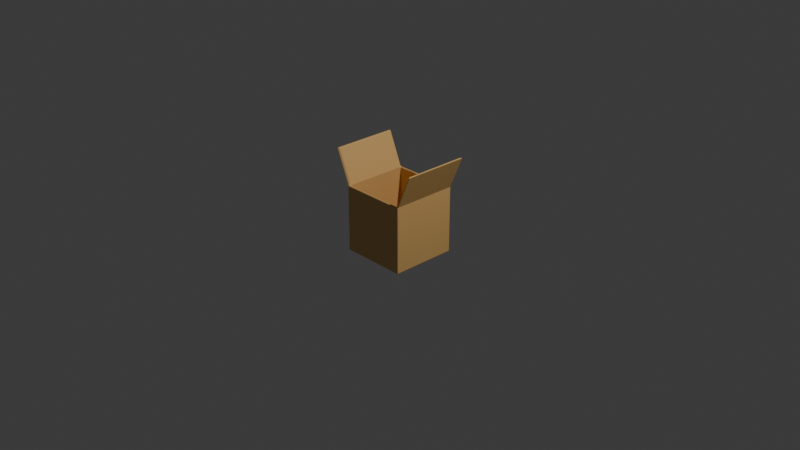 # Source: package.blend  (saved by Blender 4.0.36; exported with 4.5.12 LTS)
import bpy
from mathutils import Matrix  # noqa: F401  (used for matrix-valued properties, if any)

bpy.ops.wm.read_factory_settings(use_empty=True)
scene = bpy.context.scene
scene.name = 'Scene'

# ---- collections
col_collection = bpy.data.collections.new('Collection'); scene.collection.children.link(col_collection)

# ---- materials (node trees are filled in below, after node groups)
mat_material_001 = bpy.data.materials.new('Material.001')
mat_material_001.use_transparent_shadow = False

# ---- material node trees
mat_material_001.use_nodes = True; mat_material_001.node_tree.nodes.clear()
_N = mat_material_001.node_tree.nodes; _L = mat_material_001.node_tree.links
n0 = _N.new('ShaderNodeBsdfPrincipled'); n0.name = 'Principled BSDF'; n0.location = (292, 638)
n0.inputs[0].default_value = (0.8005, 0.4831, 0.1705, 1.0)
n0.inputs[3].default_value = 1.45
n1 = _N.new('ShaderNodeOutputMaterial'); n1.name = 'Material Output'; n1.location = (582, 638)
_L.new(n0.outputs[0], n1.inputs[0])
n1.is_active_output = True

# ---- world
world_world = bpy.data.worlds.new('World'); scene.world = world_world
world_world.use_nodes = True; world_world.node_tree.nodes.clear()
_N = world_world.node_tree.nodes; _L = world_world.node_tree.links
n0 = _N.new('ShaderNodeOutputWorld'); n0.name = 'World Output'; n0.location = (300, 300)
n1 = _N.new('ShaderNodeBackground'); n1.name = 'Background'; n1.location = (10, 300)
n1.inputs[0].default_value = (0.05088, 0.05088, 0.05088, 1.0)
_L.new(n1.outputs[0], n0.inputs[0])
n0.is_active_output = True
world_world.color = (0.05088, 0.05088, 0.05088)
world_world.use_sun_shadow = False
world_world.sun_shadow_jitter_overblur = 0.0

# ---- cameras
cam_camera = bpy.data.cameras.new('Camera')
cam_camera.clip_end = 100.0
cam_camera.ortho_scale = 7.314

# ---- lights
light_light = bpy.data.lights.new('Light', 'POINT')
light_light.transmission_factor = 0.0
light_light.use_soft_falloff = False
light_light.energy = 1000.0
light_light.shadow_soft_size = 0.1
light_light.shadow_maximum_resolution = 0.006
light_light.use_absolute_resolution = True

# ---- meshes
me_cube_002 = bpy.data.meshes.new('Cube.002')
me_cube_002.from_pydata([(-1.0, -1.0, -1.0), (-0.9416, -0.9416, -0.9223), (-1.0, -1.0, 1.0), (-1.0, 1.0, -1.0), (-0.9416, 0.9416, -0.9223), (-1.0, 1.0, 1.0), (1.0, -1.0, -1.0), (0.9416, -0.9416, -0.9223), (1.0, -1.0, 1.0), (1.0, 1.0, -1.0), (0.9416, 0.9416, -0.9223), (1.0, 1.0, 1.0), (-0.9416, -0.9416, 1.0), (0.9416, 0.9416, 1.0), (-0.9416, 0.9416, 1.0), (0.9416, -0.9416, 1.0), (-1.429, -1.0, 2.0), (-1.429, 1.0, 2.0), (-1.371, 0.9416, 2.0), (1.429, -1.0, 2.0), (1.371, -0.9416, 2.0), (-1.371, -0.9416, 2.0), (1.371, 0.9416, 2.0), (1.429, 1.0, 2.0)], [], [(0, 2, 5, 3), (3, 5, 11, 9), (9, 11, 8, 6), (6, 8, 2, 0), (3, 9, 6, 0), (5, 2, 16, 17), (5, 14, 13, 11), (12, 1, 4, 14), (14, 4, 10, 13), (10, 7, 15, 13), (7, 1, 12, 15), (4, 1, 7, 10), (15, 12, 2, 8), (2, 12, 21, 16), (17, 16, 21, 18), (20, 19, 23, 22), (8, 11, 23, 19), (14, 5, 17, 18), (12, 14, 18, 21), (11, 13, 22, 23), (15, 8, 19, 20), (13, 15, 20, 22)])
_uv = me_cube_002.uv_layers.new(name='UVMap')
_uv.uv.foreach_set('vector', [0.375, 0.0, 0.625, 0.0, 0.625, 0.25, 0.375, 0.25, 0.375, 0.25, 0.625, 0.25, 0.625, 0.5, 0.375, 0.5, 0.375, 0.5, 0.625, 0.5, 0.625, 0.75, 0.375, 0.75, 0.375, 0.75, 0.625, 0.75, 0.625, 1.0, 0.375, 1.0, 0.125, 0.5, 0.375, 0.5, 0.375, 0.75, 0.125, 0.75, 0.625, 0.25, 0.625, 0.0, 0.625, 0.0, 0.625, 0.25, 0.875, 0.5, 0.8677, 0.5073, 0.6056, 0.5, 0.625, 0.5, 0.6056, 0.0, 0.375, 0.0, 0.375, 0.25, 0.6056, 0.25, 0.6056, 0.25, 0.375, 0.25, 0.375, 0.5, 0.6056, 0.5, 0.375, 0.5, 0.375, 0.75, 0.6056, 0.75, 0.6056, 0.5, 0.375, 0.75, 0.375, 1.0, 0.6056, 1.0, 0.6056, 0.75, 0.125, 0.5, 0.125, 0.75, 0.375, 0.75, 0.375, 0.5, 0.6056, 0.75, 0.6056, 1.0, 0.625, 0.0, 0.625, 0.75, 0.625, 0.0, 0.6056, 1.0, 0.6056, 1.0, 0.625, 0.0, 0.875, 0.5, 0.625, 0.0, 0.6056, 0.0, 0.8677, 0.5073, 0.6056, 0.75, 0.625, 0.75, 0.625, 0.5, 0.6056, 0.5, 0.625, 0.75, 0.625, 0.5, 0.625, 0.5, 0.625, 0.75, 0.8677, 0.5073, 0.875, 0.5, 0.875, 0.5, 0.8677, 0.5073, 0.6056, 0.0, 0.6056, 0.25, 0.6056, 0.25, 0.6056, 0.0, 0.625, 0.5, 0.6056, 0.5, 0.6056, 0.5, 0.625, 0.5, 0.6056, 0.75, 0.625, 0.75, 0.625, 0.75, 0.6056, 0.75, 0.6056, 0.5, 0.6056, 0.75, 0.6056, 0.75, 0.6056, 0.5])
me_cube_002.materials.append(mat_material_001)
me_cube_002.update()

# ---- objects
ob_light_noimp = bpy.data.objects.new('Light-noimp', light_light)
ob_camera_noimp = bpy.data.objects.new('Camera-noimp', cam_camera)
ob_cube_rigid = bpy.data.objects.new('Cube-rigid', me_cube_002)

# ---- transforms, parenting, visibility, modifiers, constraints
ob_light_noimp.location = (4.076, 1.005, 5.904)
ob_light_noimp.rotation_euler = (0.6503, 0.05522, 1.866)
ob_light_noimp.lock_rotations_4d = False
ob_light_noimp.empty_display_type = 'ARROWS'
ob_light_noimp.color = (0.0, 0.0, 0.0, 0.0)
ob_light_noimp.lineart.crease_threshold = 0.0
ob_camera_noimp.location = (7.359, -6.926, 4.958)
ob_camera_noimp.rotation_euler = (1.109, 0.0, 0.8149)
ob_camera_noimp.lock_rotations_4d = False
ob_camera_noimp.empty_display_type = 'ARROWS'
ob_camera_noimp.color = (0.0, 0.0, 0.0, 0.0)
ob_camera_noimp.display_type = 'WIRE'
ob_camera_noimp.lineart.crease_threshold = 0.0
ob_cube_rigid.location = (0.0, 0.0, 0.0)
ob_cube_rigid.scale = (0.3632, 0.3632, 0.3632)
_m = ob_cube_rigid.modifiers.new('Bevel', 'BEVEL')
_m.width = 0.2
_m.width_pct = 0.2
_m.segments = 4

# ---- collection membership
col_collection.objects.link(ob_light_noimp)
col_collection.objects.link(ob_camera_noimp)
col_collection.objects.link(ob_cube_rigid)

# ---- scene / render settings (as saved in the file)
scene.camera = ob_camera_noimp
scene.frame_start = 1; scene.frame_end = 250; scene.frame_set(1)
scene.render.engine = 'BLENDER_EEVEE_NEXT'
scene.cycles.sampling_pattern = 'TABULATED_SOBOL'
bpy.context.view_layer.update()

